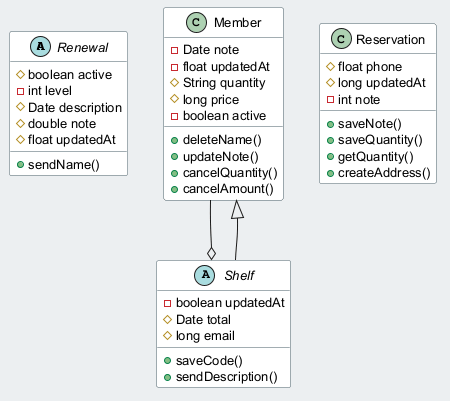

The diagram above was rendered by PlantUML. Its source (embedded in the PNG):
@startuml
skinparam backgroundColor #ECEFF1
skinparam classBackgroundColor #FFFFFF
skinparam classBorderColor #455A64
skinparam defaultFontSize 13
abstract class Renewal {
  #boolean active
  -int level
  #Date description
  #double note
  #float updatedAt
  +sendName()
}
class Member {
  -Date note
  -float updatedAt
  #String quantity
  #long price
  -boolean active
  +deleteName()
  +updateNote()
  +cancelQuantity()
  +cancelAmount()
}
class Reservation {
  #float phone
  #long updatedAt
  -int note
  +saveNote()
  +saveQuantity()
  +getQuantity()
  +createAddress()
}
abstract class Shelf {
  -boolean updatedAt
  #Date total
  #long email
  +saveCode()
  +sendDescription()
}
Shelf --|> Member
Member --o Shelf
@enduml